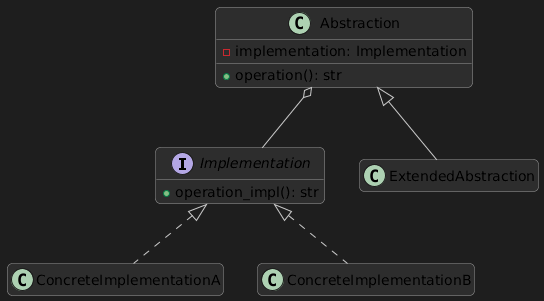

The diagram above was rendered by PlantUML. Its source (embedded in the PNG):
@startuml
skinparam backgroundColor #1e1e1e
skinparam classBackgroundColor #2d2d2d
skinparam classBorderColor #999999
skinparam classArrowColor #cccccc
skinparam shadowing false
skinparam roundcorner 10
hide empty members

interface Implementation {
  +operation_impl(): str
}
class ConcreteImplementationA
class ConcreteImplementationB

class Abstraction {
  -implementation: Implementation
  +operation(): str
}
class ExtendedAbstraction

Implementation <|.. ConcreteImplementationA
Implementation <|.. ConcreteImplementationB
Abstraction o-- Implementation
Abstraction <|-- ExtendedAbstraction
@enduml